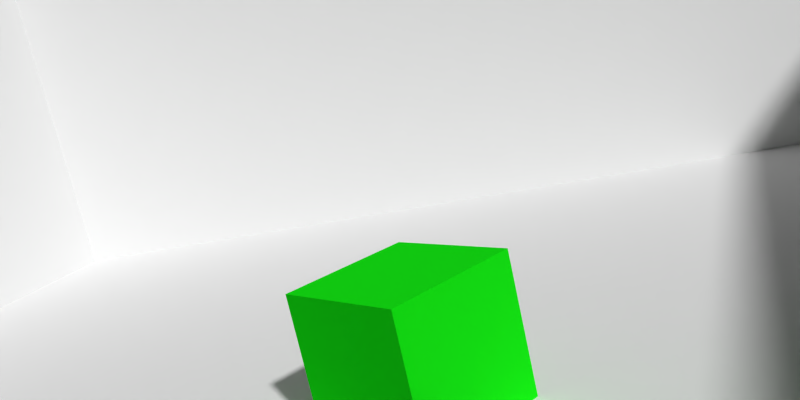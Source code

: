 # Source: test_scene.blend  (saved by Blender 2.71.0; exported with 4.5.12 LTS)
import bpy
from mathutils import Matrix  # noqa: F401  (used for matrix-valued properties, if any)

bpy.ops.wm.read_factory_settings(use_empty=True)
scene = bpy.context.scene
scene.name = 'Scene'

# ---- collections
col_collection_1 = bpy.data.collections.new('Collection 1'); scene.collection.children.link(col_collection_1)

# ---- materials (node trees are filled in below, after node groups)
mat_wallback = bpy.data.materials.new('WallBack')
mat_wallback.alpha_threshold = 0.0
mat_wallback.roughness = 0.5
mat_wallback.line_color = (0.0, 0.0, 0.0, 1.0)
mat_cubeleft = bpy.data.materials.new('CubeLeft')
mat_cubeleft.alpha_threshold = 0.0
mat_cubeleft.roughness = 0.5
mat_cubeleft.line_color = (0.0, 0.0, 0.0, 1.0)
mat_floor = bpy.data.materials.new('Floor')
mat_floor.alpha_threshold = 0.0
mat_floor.roughness = 0.5
mat_floor.line_color = (0.0, 0.0, 0.0, 1.0)
mat_wallback_001 = bpy.data.materials.new('WallBack.001')
mat_wallback_001.alpha_threshold = 0.0
mat_wallback_001.roughness = 0.5
mat_wallback_001.line_color = (0.0, 0.0, 0.0, 1.0)
mat_wallback_002 = bpy.data.materials.new('WallBack.002')
mat_wallback_002.alpha_threshold = 0.0
mat_wallback_002.roughness = 0.5
mat_wallback_002.line_color = (0.0, 0.0, 0.0, 1.0)

# ---- material node trees
mat_wallback.use_nodes = True; mat_wallback.node_tree.nodes.clear()
_N = mat_wallback.node_tree.nodes; _L = mat_wallback.node_tree.links
n0 = _N.new('ShaderNodeOutputMaterial'); n0.name = 'Material Output'; n0.location = (300, 300)
n1 = _N.new('ShaderNodeBsdfDiffuse'); n1.name = 'Diffuse BSDF'; n1.location = (100, 300)
_L.new(n1.outputs[0], n0.inputs[0])
n0.is_active_output = True
mat_cubeleft.use_nodes = True; mat_cubeleft.node_tree.nodes.clear()
_N = mat_cubeleft.node_tree.nodes; _L = mat_cubeleft.node_tree.links
n0 = _N.new('ShaderNodeOutputMaterial'); n0.name = 'Material Output'; n0.location = (300, 300)
n1 = _N.new('ShaderNodeBsdfDiffuse'); n1.name = 'Diffuse BSDF'; n1.location = (34, 336)
n1.inputs[0].default_value = (0.007726, 0.8, 0.007642, 1.0)
_L.new(n1.outputs[0], n0.inputs[0])
n0.is_active_output = True
mat_floor.use_nodes = True; mat_floor.node_tree.nodes.clear()
_N = mat_floor.node_tree.nodes; _L = mat_floor.node_tree.links
n0 = _N.new('ShaderNodeOutputMaterial'); n0.name = 'Material Output'; n0.location = (300, 300)
n1 = _N.new('ShaderNodeBsdfDiffuse'); n1.name = 'Diffuse BSDF'; n1.location = (10, 300)
_L.new(n1.outputs[0], n0.inputs[0])
n0.is_active_output = True
mat_wallback_001.use_nodes = True; mat_wallback_001.node_tree.nodes.clear()
_N = mat_wallback_001.node_tree.nodes; _L = mat_wallback_001.node_tree.links
n0 = _N.new('ShaderNodeOutputMaterial'); n0.name = 'Material Output'; n0.location = (300, 300)
n1 = _N.new('ShaderNodeBsdfDiffuse'); n1.name = 'Diffuse BSDF'; n1.location = (100, 300)
_L.new(n1.outputs[0], n0.inputs[0])
n0.is_active_output = True
mat_wallback_002.use_nodes = True; mat_wallback_002.node_tree.nodes.clear()
_N = mat_wallback_002.node_tree.nodes; _L = mat_wallback_002.node_tree.links
n0 = _N.new('ShaderNodeOutputMaterial'); n0.name = 'Material Output'; n0.location = (300, 300)
n1 = _N.new('ShaderNodeBsdfDiffuse'); n1.name = 'Diffuse BSDF'; n1.location = (100, 300)
_L.new(n1.outputs[0], n0.inputs[0])
n0.is_active_output = True

# ---- world
world_world = bpy.data.worlds.new('World'); scene.world = world_world
world_world.color = (0.0, 0.0, 0.0)
world_world.use_sun_shadow = False
world_world.sun_shadow_jitter_overblur = 0.0
world_world.cycles.sampling_method = 'NONE'
world_world.cycles.sample_map_resolution = 256

# ---- cameras
cam_camera = bpy.data.cameras.new('Camera')
cam_camera.clip_end = 100.0
cam_camera.lens = 35.0
cam_camera.sensor_width = 32.0
cam_camera.sensor_height = 18.0
cam_camera.lens_unit = 'FOV'
cam_camera.dof.focus_distance = 0.0

# ---- meshes
me_plane_000 = bpy.data.meshes.new('Plane.000')
me_plane_000.from_pydata([(-16.15, 5.722e-06, -6.358), (16.15, 5.722e-06, -6.358), (-16.15, -5.722e-06, 6.358), (16.15, -5.722e-06, 6.358), (-16.15, 1.459, -6.358), (16.15, 1.459, -6.358), (-16.15, 1.459, 6.358), (16.15, 1.459, 6.358)], [], [(1, 3, 2), (0, 1, 2), (5, 6, 7), (4, 6, 5), (3, 7, 6, 2), (1, 5, 7, 3), (0, 4, 5, 1), (2, 6, 4, 0)])
me_plane_000.materials.append(mat_wallback)
me_plane_000.use_remesh_preserve_volume = False
me_plane_000.use_remesh_preserve_attributes = False
me_plane_000.use_mirror_vertex_groups = False
me_plane_000.update()
me_cube_001 = bpy.data.meshes.new('Cube.001')
me_cube_001.from_pydata([(-1.386, -0.2832, -1.0), (-0.2832, 1.386, -1.0), (1.386, 0.2832, -1.0), (0.2832, -1.386, -1.0), (-1.386, -0.2832, 1.0), (-0.2832, 1.386, 1.0), (1.386, 0.2832, 1.0), (0.2832, -1.386, 1.0)], [], [(4, 5, 1, 0), (5, 6, 2, 1), (6, 7, 3, 2), (7, 4, 0, 3), (0, 1, 2, 3), (7, 6, 5, 4)])
me_cube_001.materials.append(mat_cubeleft)
me_cube_001.use_remesh_preserve_volume = False
me_cube_001.use_remesh_preserve_attributes = False
me_cube_001.use_mirror_vertex_groups = False
me_cube_001.update()
me_plane_002 = bpy.data.meshes.new('Plane.002')
me_plane_002.from_pydata([(-16.15, 5.722e-06, -6.358), (16.15, 5.722e-06, -6.358), (-16.15, -5.722e-06, 6.358), (16.15, -5.722e-06, 6.358), (-16.15, 1.364, -6.358), (16.15, 1.364, -6.358), (-16.15, 1.364, 6.358), (16.15, 1.364, 6.358)], [], [(1, 3, 2), (0, 1, 2), (5, 6, 7), (4, 6, 5), (3, 7, 6, 2), (1, 5, 7, 3), (0, 4, 5, 1), (2, 6, 4, 0)])
me_plane_002.materials.append(mat_wallback)
me_plane_002.use_remesh_preserve_volume = False
me_plane_002.use_remesh_preserve_attributes = False
me_plane_002.use_mirror_vertex_groups = False
me_plane_002.update()
me_plane_001 = bpy.data.meshes.new('Plane.001')
me_plane_001.from_pydata([(-15.57, -7.105, 0.0), (15.57, -7.105, 0.0), (-15.57, 7.105, 0.0), (15.57, 7.105, 0.0), (-15.57, -7.105, -0.3793), (15.57, -7.105, -0.3793), (-15.57, 7.105, -0.3793), (15.57, 7.105, -0.3793)], [], [(0, 1, 3, 2), (4, 6, 7, 5), (3, 7, 6, 2), (1, 5, 7, 3), (0, 4, 5, 1), (2, 6, 4, 0)])
me_plane_001.materials.append(mat_floor)
me_plane_001.use_remesh_preserve_volume = False
me_plane_001.use_remesh_preserve_attributes = False
me_plane_001.use_mirror_vertex_groups = False
me_plane_001.update()
me_plane_003 = bpy.data.meshes.new('Plane.003')
me_plane_003.from_pydata([(-16.15, 5.722e-06, -6.358), (16.15, 5.722e-06, -6.358), (-16.15, -5.722e-06, 6.358), (16.15, -5.722e-06, 6.358), (-16.15, -1.123, -6.358), (16.15, -1.123, -6.358), (-16.15, -1.123, 6.358), (16.15, -1.123, 6.358)], [], [(1, 2, 3), (0, 2, 1), (5, 7, 6), (4, 5, 6), (3, 2, 6, 7), (1, 3, 7, 5), (0, 1, 5, 4), (2, 0, 4, 6)])
me_plane_003.materials.append(mat_wallback_001)
me_plane_003.use_remesh_preserve_volume = False
me_plane_003.use_remesh_preserve_attributes = False
me_plane_003.use_mirror_vertex_groups = False
me_plane_003.update()
me_plane_004 = bpy.data.meshes.new('Plane.004')
me_plane_004.from_pydata([(-16.15, 5.722e-06, -6.358), (16.15, 5.722e-06, -6.358), (-16.15, -5.722e-06, 6.358), (16.15, -5.722e-06, 6.358), (-16.15, -1.11, -6.358), (16.15, -1.11, -6.358), (-16.15, -1.11, 6.358), (16.15, -1.11, 6.358)], [], [(1, 2, 3), (0, 2, 1), (5, 7, 6), (4, 5, 6), (3, 2, 6, 7), (1, 3, 7, 5), (0, 1, 5, 4), (2, 0, 4, 6)])
me_plane_004.materials.append(mat_wallback_002)
me_plane_004.use_remesh_preserve_volume = False
me_plane_004.use_remesh_preserve_attributes = False
me_plane_004.use_mirror_vertex_groups = False
me_plane_004.update()

# ---- objects
ob_plane_002 = bpy.data.objects.new('Plane.002', me_plane_000)
ob_testmesh_001 = bpy.data.objects.new('TestMesh.001', me_cube_001)
ob_plane_001 = bpy.data.objects.new('Plane.001', me_plane_002)
ob_plane = bpy.data.objects.new('Plane', me_plane_001)
ob_camera = bpy.data.objects.new('Camera', cam_camera)
ob_plane_003 = bpy.data.objects.new('Plane.003', me_plane_003)
ob_plane_004 = bpy.data.objects.new('Plane.004', me_plane_004)

# ---- transforms, parenting, visibility, modifiers, constraints
ob_plane_002.location = (13.89, 1.397, 2.622)
ob_plane_002.rotation_euler = (-3.142, -3.142, 1.44)
ob_plane_002.lineart.crease_threshold = 0.0
ob_testmesh_001.location = (0.4257, -0.5246, -0.5904)
ob_testmesh_001.rotation_euler = (6.283, -0.0, 0.0)
ob_testmesh_001.lineart.crease_threshold = 0.0
ob_plane_001.location = (-0.02973, 11.73, 3.474)
ob_plane_001.rotation_euler = (6.283, -0.0, 0.0)
ob_plane_001.lineart.crease_threshold = 0.0
ob_plane.location = (5.96e-08, 2.304, -1.59)
ob_plane.rotation_euler = (6.283, -0.0, 0.0)
ob_plane.scale = (2.666, 2.666, 2.666)
ob_plane.lineart.crease_threshold = 0.0
ob_camera.location = (3.521, -10.53, 3.421)
ob_camera.rotation_euler = (1.364, 0.2197, 0.2303)
ob_camera.lineart.crease_threshold = 0.0
ob_plane_003.location = (-13.77, 3.082, 2.622)
ob_plane_003.rotation_euler = (-3.142, -3.142, 1.422)
ob_plane_003.lineart.crease_threshold = 0.0
ob_plane_004.location = (-0.02973, -12.4, 3.474)
ob_plane_004.rotation_euler = (6.283, -0.0, 0.0)
ob_plane_004.lineart.crease_threshold = 0.0

# ---- collection membership
col_collection_1.objects.link(ob_plane_002)
col_collection_1.objects.link(ob_testmesh_001)
col_collection_1.objects.link(ob_plane_001)
col_collection_1.objects.link(ob_plane)
col_collection_1.objects.link(ob_camera)
col_collection_1.objects.link(ob_plane_003)
col_collection_1.objects.link(ob_plane_004)

# ---- scene / render settings (as saved in the file)
scene.camera = ob_camera
scene.frame_start = 1; scene.frame_end = 250; scene.frame_set(85)
scene.render.engine = 'CYCLES'
scene.render.resolution_x = 640
scene.render.resolution_y = 320
scene.render.dither_intensity = 0.0
scene.cycles.use_denoising = False
scene.cycles.samples = 20
scene.cycles.sampling_pattern = 'TABULATED_SOBOL'
scene.cycles.light_sampling_threshold = 0.0
scene.cycles.use_adaptive_sampling = False
scene.cycles.use_light_tree = False
scene.cycles.blur_glossy = 0.0
scene.cycles.volume_bounces = 1
scene.cycles.pixel_filter_type = 'GAUSSIAN'
scene.cycles.sample_clamp_indirect = 0.0
scene.view_settings.view_transform = 'Standard'
bpy.context.view_layer.update()

# ---- added for rendering (the .blend has no usable light): sun
light_auto_sun = bpy.data.lights.new('AutoSun', 'SUN')
light_auto_sun.energy = 3.0
light_auto_sun.angle = 0.0523599
ob_auto_sun = bpy.data.objects.new('AutoSun', light_auto_sun)
scene.collection.objects.link(ob_auto_sun)
ob_auto_sun.rotation_euler = (0.872665, 0.174533, 0.523599)
bpy.context.view_layer.update()
